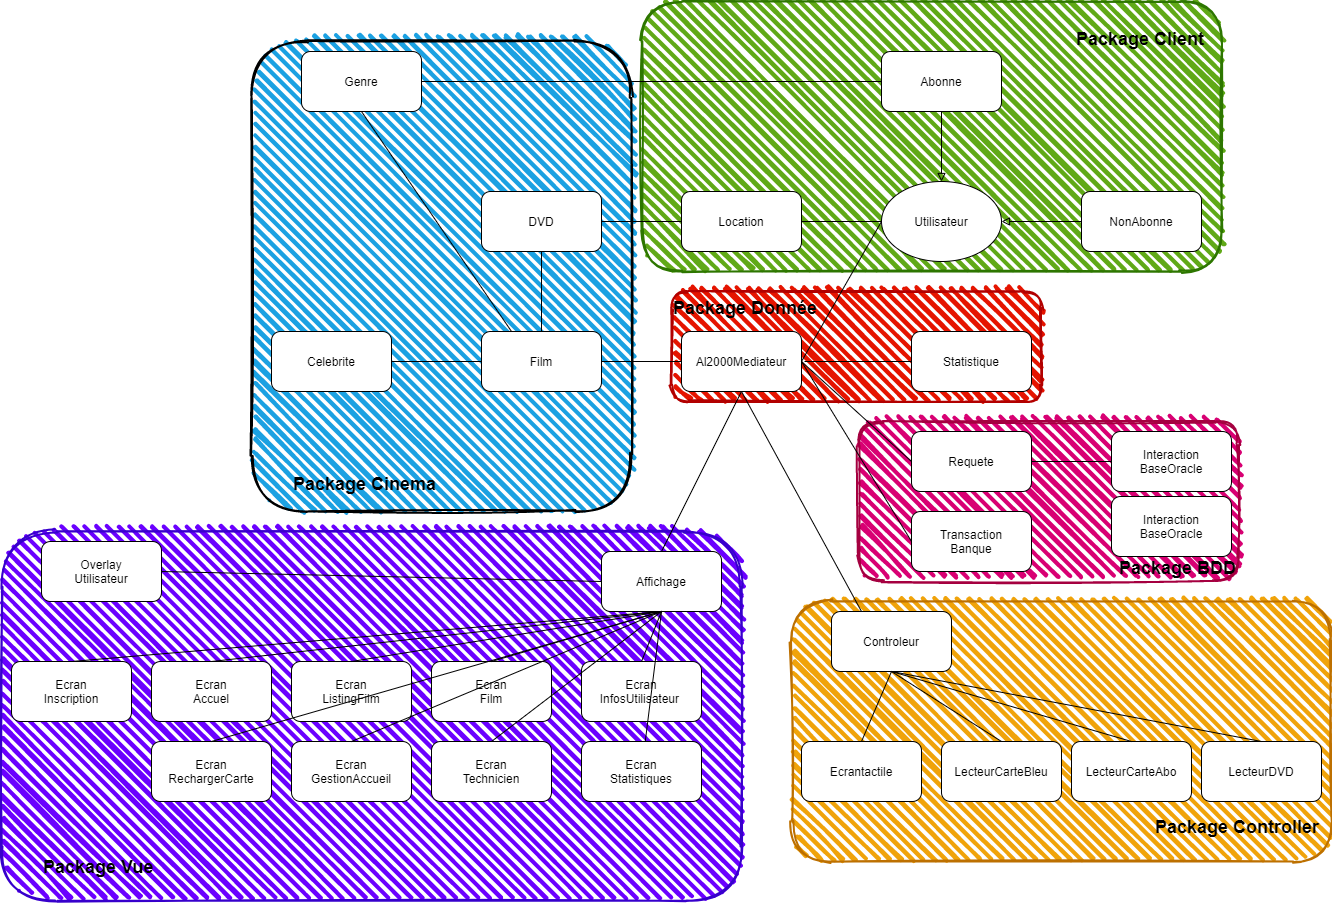

The diagram above was exported from draw.io. Its source (the exported page's mxGraphModel, read from the mxfile embedded in the PNG):
<mxGraphModel dx="1580" dy="720" grid="1" gridSize="10" guides="1" tooltips="1" connect="1" arrows="1" fold="1" page="1" pageScale="1" pageWidth="827" pageHeight="1169" math="0" shadow="0">
  <root>
    <mxCell id="0" />
    <mxCell id="1" parent="0" />
    <mxCell id="110" value="Package Donnée" style="rounded=1;whiteSpace=wrap;html=1;strokeWidth=2;fillWeight=4;hachureGap=8;hachureAngle=45;fillColor=#e51400;sketch=1;fontSize=18;strokeColor=#B20000;fontStyle=1;verticalAlign=top;align=left;fontColor=#000000;" parent="1" vertex="1">
      <mxGeometry x="260" y="350" width="370" height="110" as="geometry" />
    </mxCell>
    <mxCell id="108" value="&lt;blockquote style=&quot;margin: 0 0 0 40px ; border: none ; padding: 0px&quot;&gt;&lt;br&gt;&lt;br&gt;Package Vue&lt;/blockquote&gt;&lt;blockquote style=&quot;margin: 0 0 0 40px ; border: none ; padding: 0px&quot;&gt;&lt;br&gt;&lt;/blockquote&gt;" style="rounded=1;whiteSpace=wrap;html=1;strokeWidth=2;fillWeight=4;hachureGap=8;hachureAngle=45;fillColor=#6a00ff;sketch=1;strokeColor=#3700CC;fontSize=18;fontStyle=1;verticalAlign=bottom;align=left;fontColor=#000000;" parent="1" vertex="1">
      <mxGeometry x="-410" y="590" width="740" height="370" as="geometry" />
    </mxCell>
    <mxCell id="109" value="Package Controller&amp;nbsp;&amp;nbsp;&lt;br&gt;&amp;nbsp;&amp;nbsp;" style="rounded=1;whiteSpace=wrap;html=1;strokeWidth=2;fillWeight=4;hachureGap=8;hachureAngle=45;fillColor=#f0a30a;sketch=1;strokeColor=#BD7000;fontSize=18;fontStyle=1;align=right;verticalAlign=bottom;fontColor=#000000;" parent="1" vertex="1">
      <mxGeometry x="380" y="660" width="540" height="260" as="geometry" />
    </mxCell>
    <mxCell id="107" value="&lt;b&gt;&lt;font style=&quot;font-size: 18px&quot;&gt;Package BDD&lt;/font&gt;&lt;/b&gt;" style="rounded=1;whiteSpace=wrap;html=1;strokeWidth=2;fillWeight=4;hachureGap=8;hachureAngle=45;fillColor=#d80073;sketch=1;strokeColor=#A50040;align=right;verticalAlign=bottom;fontColor=#000000;" parent="1" vertex="1">
      <mxGeometry x="447" y="480" width="380" height="160" as="geometry" />
    </mxCell>
    <mxCell id="106" value="&lt;blockquote style=&quot;margin: 0 0 0 40px ; border: none ; padding: 0px&quot;&gt;&lt;/blockquote&gt;&lt;blockquote style=&quot;margin: 0 0 0 40px ; border: none ; padding: 0px&quot;&gt;&lt;blockquote style=&quot;margin: 0 0 0 40px ; border: none ; padding: 0px&quot;&gt;&lt;blockquote style=&quot;margin: 0 0 0 40px ; border: none ; padding: 0px&quot;&gt;&lt;span style=&quot;font-size: 18px&quot;&gt;&lt;b&gt;&lt;br&gt;&lt;/b&gt;&lt;/span&gt;&lt;/blockquote&gt;&lt;/blockquote&gt;&lt;/blockquote&gt;&lt;blockquote style=&quot;margin: 0 0 0 40px ; border: none ; padding: 0px&quot;&gt;&lt;blockquote style=&quot;margin: 0 0 0 40px ; border: none ; padding: 0px&quot;&gt;&lt;blockquote style=&quot;margin: 0 0 0 40px ; border: none ; padding: 0px&quot;&gt;&lt;blockquote style=&quot;margin: 0 0 0 40px ; border: none ; padding: 0px&quot;&gt;&lt;b&gt;&lt;font style=&quot;font-size: 18px&quot;&gt;Package Client&amp;nbsp; &amp;nbsp;&lt;/font&gt;&lt;/b&gt;&lt;/blockquote&gt;&lt;/blockquote&gt;&lt;/blockquote&gt;&lt;/blockquote&gt;" style="rounded=1;whiteSpace=wrap;html=1;strokeWidth=2;fillWeight=4;hachureGap=8;hachureAngle=45;fillColor=#60a917;sketch=1;strokeColor=#2D7600;align=right;verticalAlign=top;labelBackgroundColor=none;fontColor=#000000;" parent="1" vertex="1">
      <mxGeometry x="230" y="60" width="580" height="270" as="geometry" />
    </mxCell>
    <mxCell id="105" value="&lt;blockquote style=&quot;margin: 0 0 0 40px ; border: none ; padding: 0px&quot;&gt;&lt;b style=&quot;line-height: 120%&quot;&gt;&lt;font style=&quot;font-size: 18px&quot;&gt;&lt;br&gt;&lt;/font&gt;&lt;/b&gt;&lt;/blockquote&gt;&lt;blockquote style=&quot;margin: 0 0 0 40px ; border: none ; padding: 0px&quot;&gt;&lt;b style=&quot;line-height: 120%&quot;&gt;&lt;font style=&quot;font-size: 18px&quot;&gt;Package Cinem&lt;/font&gt;&lt;/b&gt;&lt;b style=&quot;line-height: 120%&quot;&gt;&lt;font style=&quot;font-size: 18px&quot;&gt;a&lt;/font&gt;&lt;/b&gt;&lt;/blockquote&gt;&lt;blockquote style=&quot;margin: 0 0 0 40px ; border: none ; padding: 0px&quot;&gt;&lt;b style=&quot;line-height: 120%&quot;&gt;&lt;font style=&quot;font-size: 18px&quot;&gt;&lt;br&gt;&lt;/font&gt;&lt;/b&gt;&lt;/blockquote&gt;" style="rounded=1;whiteSpace=wrap;html=1;strokeWidth=2;fillWeight=4;hachureGap=8;hachureAngle=45;fillColor=#1ba1e2;sketch=1;align=left;verticalAlign=bottom;fontColor=#000000;" parent="1" vertex="1">
      <mxGeometry x="-160" y="100" width="380" height="470" as="geometry" />
    </mxCell>
    <mxCell id="49" value="DVD" style="whiteSpace=wrap;html=1;rounded=1;" parent="1" vertex="1">
      <mxGeometry x="70" y="250" width="120" height="60" as="geometry" />
    </mxCell>
    <mxCell id="47" value="" style="edgeStyle=orthogonalEdgeStyle;rounded=0;orthogonalLoop=1;jettySize=auto;html=1;endArrow=none;endFill=0;" parent="1" source="6" target="46" edge="1">
      <mxGeometry relative="1" as="geometry" />
    </mxCell>
    <object label="Al2000Mediateur" id="6">
      <mxCell style="rounded=1;whiteSpace=wrap;html=1;" parent="1" vertex="1">
        <mxGeometry x="270" y="390" width="120" height="60" as="geometry" />
      </mxCell>
    </object>
    <mxCell id="35" value="Statistique" style="whiteSpace=wrap;html=1;rounded=1;" parent="1" vertex="1">
      <mxGeometry x="500" y="390" width="120" height="60" as="geometry" />
    </mxCell>
    <mxCell id="40" value="Location" style="whiteSpace=wrap;html=1;rounded=1;" parent="1" vertex="1">
      <mxGeometry x="270" y="250" width="120" height="60" as="geometry" />
    </mxCell>
    <mxCell id="148" style="edgeStyle=orthogonalEdgeStyle;rounded=0;orthogonalLoop=1;jettySize=auto;html=1;endArrow=none;endFill=0;" edge="1" parent="1" source="46" target="70">
      <mxGeometry relative="1" as="geometry" />
    </mxCell>
    <mxCell id="46" value="Film" style="whiteSpace=wrap;html=1;rounded=1;" parent="1" vertex="1">
      <mxGeometry x="70" y="390" width="120" height="60" as="geometry" />
    </mxCell>
    <object label="Affichage" id="54">
      <mxCell style="rounded=1;whiteSpace=wrap;html=1;" parent="1" vertex="1">
        <mxGeometry x="190" y="610" width="120" height="60" as="geometry" />
      </mxCell>
    </object>
    <object label="Controleur" id="57">
      <mxCell style="rounded=1;whiteSpace=wrap;html=1;" parent="1" vertex="1">
        <mxGeometry x="420" y="670" width="120" height="60" as="geometry" />
      </mxCell>
    </object>
    <mxCell id="59" value="" style="endArrow=none;html=1;exitX=0.5;exitY=0;exitDx=0;exitDy=0;" parent="1" source="54" edge="1">
      <mxGeometry width="50" height="50" relative="1" as="geometry">
        <mxPoint x="280" y="500" as="sourcePoint" />
        <mxPoint x="330" y="450" as="targetPoint" />
      </mxGeometry>
    </mxCell>
    <mxCell id="60" value="" style="endArrow=none;html=1;entryX=0.5;entryY=1;entryDx=0;entryDy=0;exitX=0.25;exitY=0;exitDx=0;exitDy=0;" parent="1" source="57" target="6" edge="1">
      <mxGeometry width="50" height="50" relative="1" as="geometry">
        <mxPoint x="340" y="500" as="sourcePoint" />
        <mxPoint x="390" y="450" as="targetPoint" />
      </mxGeometry>
    </mxCell>
    <mxCell id="70" value="Celebrite" style="rounded=1;whiteSpace=wrap;html=1;" parent="1" vertex="1">
      <mxGeometry x="-140" y="390" width="120" height="60" as="geometry" />
    </mxCell>
    <mxCell id="83" value="" style="endArrow=none;html=1;entryX=0;entryY=0.5;entryDx=0;entryDy=0;exitX=1;exitY=0.5;exitDx=0;exitDy=0;" parent="1" source="49" target="40" edge="1">
      <mxGeometry width="50" height="50" relative="1" as="geometry">
        <mxPoint x="140" y="360" as="sourcePoint" />
        <mxPoint x="190" y="310" as="targetPoint" />
      </mxGeometry>
    </mxCell>
    <mxCell id="84" value="Genre" style="rounded=1;whiteSpace=wrap;html=1;" parent="1" vertex="1">
      <mxGeometry x="-110" y="110" width="120" height="60" as="geometry" />
    </mxCell>
    <mxCell id="85" value="" style="endArrow=none;html=1;entryX=0.5;entryY=1;entryDx=0;entryDy=0;exitX=0.5;exitY=0;exitDx=0;exitDy=0;" parent="1" source="46" target="49" edge="1">
      <mxGeometry width="50" height="50" relative="1" as="geometry">
        <mxPoint x="133" y="391" as="sourcePoint" />
        <mxPoint x="200" y="320" as="targetPoint" />
      </mxGeometry>
    </mxCell>
    <mxCell id="87" value="" style="endArrow=none;html=1;entryX=0.5;entryY=1;entryDx=0;entryDy=0;exitX=0.25;exitY=0;exitDx=0;exitDy=0;" parent="1" source="46" target="84" edge="1">
      <mxGeometry width="50" height="50" relative="1" as="geometry">
        <mxPoint x="90" y="350" as="sourcePoint" />
        <mxPoint x="140" y="300" as="targetPoint" />
      </mxGeometry>
    </mxCell>
    <mxCell id="90" value="" style="endArrow=none;html=1;exitX=1;exitY=0.5;exitDx=0;exitDy=0;entryX=0;entryY=0.5;entryDx=0;entryDy=0;" parent="1" source="6" target="92" edge="1">
      <mxGeometry width="50" height="50" relative="1" as="geometry">
        <mxPoint x="410" y="390" as="sourcePoint" />
        <mxPoint x="470" y="310" as="targetPoint" />
      </mxGeometry>
    </mxCell>
    <mxCell id="91" value="" style="endArrow=none;html=1;entryX=0;entryY=0.5;entryDx=0;entryDy=0;" parent="1" source="40" edge="1">
      <mxGeometry width="50" height="50" relative="1" as="geometry">
        <mxPoint x="390" y="330" as="sourcePoint" />
        <mxPoint x="470" y="280" as="targetPoint" />
      </mxGeometry>
    </mxCell>
    <mxCell id="94" value="" style="edgeStyle=orthogonalEdgeStyle;rounded=0;orthogonalLoop=1;jettySize=auto;html=1;endArrow=block;endFill=0;entryX=0.5;entryY=0;entryDx=0;entryDy=0;exitX=0.5;exitY=1;exitDx=0;exitDy=0;" parent="1" source="93" target="92" edge="1">
      <mxGeometry relative="1" as="geometry" />
    </mxCell>
    <mxCell id="96" value="" style="edgeStyle=orthogonalEdgeStyle;rounded=0;orthogonalLoop=1;jettySize=auto;html=1;endArrow=block;endFill=0;exitX=0;exitY=0.5;exitDx=0;exitDy=0;entryX=1;entryY=0.5;entryDx=0;entryDy=0;" parent="1" source="95" target="92" edge="1">
      <mxGeometry relative="1" as="geometry" />
    </mxCell>
    <mxCell id="92" value="Utilisateur" style="ellipse;whiteSpace=wrap;html=1;rounded=0;" parent="1" vertex="1">
      <mxGeometry x="470" y="240" width="120" height="80" as="geometry" />
    </mxCell>
    <mxCell id="98" value="" style="edgeStyle=orthogonalEdgeStyle;rounded=0;orthogonalLoop=1;jettySize=auto;html=1;endArrow=none;endFill=0;entryX=1;entryY=0.5;entryDx=0;entryDy=0;" parent="1" source="93" target="84" edge="1">
      <mxGeometry relative="1" as="geometry">
        <mxPoint x="390" y="140" as="targetPoint" />
      </mxGeometry>
    </mxCell>
    <mxCell id="93" value="Abonne" style="whiteSpace=wrap;html=1;rounded=1;" parent="1" vertex="1">
      <mxGeometry x="470" y="110" width="120" height="60" as="geometry" />
    </mxCell>
    <mxCell id="95" value="NonAbonne" style="whiteSpace=wrap;html=1;rounded=1;" parent="1" vertex="1">
      <mxGeometry x="670" y="250" width="120" height="60" as="geometry" />
    </mxCell>
    <mxCell id="102" value="" style="edgeStyle=orthogonalEdgeStyle;rounded=0;orthogonalLoop=1;jettySize=auto;html=1;endArrow=none;endFill=0;" parent="1" source="100" target="101" edge="1">
      <mxGeometry relative="1" as="geometry" />
    </mxCell>
    <mxCell id="100" value="Requete" style="whiteSpace=wrap;html=1;rounded=1;" parent="1" vertex="1">
      <mxGeometry x="500" y="490" width="120" height="60" as="geometry" />
    </mxCell>
    <mxCell id="101" value="Interaction&lt;br&gt;BaseOracle" style="whiteSpace=wrap;html=1;rounded=1;" parent="1" vertex="1">
      <mxGeometry x="700" y="490" width="120" height="60" as="geometry" />
    </mxCell>
    <mxCell id="103" value="" style="endArrow=none;html=1;entryX=0;entryY=0.5;entryDx=0;entryDy=0;" parent="1" target="35" edge="1">
      <mxGeometry width="50" height="50" relative="1" as="geometry">
        <mxPoint x="393" y="420" as="sourcePoint" />
        <mxPoint x="550" y="390" as="targetPoint" />
      </mxGeometry>
    </mxCell>
    <mxCell id="104" value="" style="endArrow=none;html=1;entryX=0;entryY=0.5;entryDx=0;entryDy=0;exitX=1;exitY=0.5;exitDx=0;exitDy=0;" parent="1" source="6" target="100" edge="1">
      <mxGeometry width="50" height="50" relative="1" as="geometry">
        <mxPoint x="390" y="470" as="sourcePoint" />
        <mxPoint x="460.71067811865476" y="420" as="targetPoint" />
      </mxGeometry>
    </mxCell>
    <mxCell id="111" value="Ecrantactile" style="rounded=1;whiteSpace=wrap;html=1;fontSize=12;align=center;" parent="1" vertex="1">
      <mxGeometry x="390" y="800" width="120" height="60" as="geometry" />
    </mxCell>
    <mxCell id="112" value="LecteurCarteBleu" style="rounded=1;whiteSpace=wrap;html=1;fontSize=12;align=center;" parent="1" vertex="1">
      <mxGeometry x="530" y="800" width="120" height="60" as="geometry" />
    </mxCell>
    <mxCell id="114" value="LecteurCarteAbo" style="rounded=1;whiteSpace=wrap;html=1;fontSize=12;align=center;" parent="1" vertex="1">
      <mxGeometry x="660" y="800" width="120" height="60" as="geometry" />
    </mxCell>
    <mxCell id="117" value="" style="endArrow=none;html=1;fontSize=12;entryX=0.5;entryY=0;entryDx=0;entryDy=0;exitX=0.5;exitY=1;exitDx=0;exitDy=0;" parent="1" source="57" target="112" edge="1">
      <mxGeometry width="50" height="50" relative="1" as="geometry">
        <mxPoint x="440" y="590" as="sourcePoint" />
        <mxPoint x="490" y="540" as="targetPoint" />
      </mxGeometry>
    </mxCell>
    <mxCell id="118" value="" style="endArrow=none;html=1;fontSize=12;exitX=0.5;exitY=1;exitDx=0;exitDy=0;entryX=0.5;entryY=0;entryDx=0;entryDy=0;" parent="1" source="57" target="114" edge="1">
      <mxGeometry width="50" height="50" relative="1" as="geometry">
        <mxPoint x="620" y="680" as="sourcePoint" />
        <mxPoint x="670" y="630" as="targetPoint" />
      </mxGeometry>
    </mxCell>
    <mxCell id="119" value="" style="endArrow=none;html=1;fontSize=12;entryX=0.5;entryY=1;entryDx=0;entryDy=0;exitX=0.5;exitY=0;exitDx=0;exitDy=0;" parent="1" source="111" target="57" edge="1">
      <mxGeometry width="50" height="50" relative="1" as="geometry">
        <mxPoint x="460" y="800" as="sourcePoint" />
        <mxPoint x="510" y="750" as="targetPoint" />
      </mxGeometry>
    </mxCell>
    <mxCell id="120" value="Transaction&lt;br&gt;Banque" style="whiteSpace=wrap;html=1;rounded=1;" parent="1" vertex="1">
      <mxGeometry x="500" y="570" width="120" height="60" as="geometry" />
    </mxCell>
    <mxCell id="121" value="" style="endArrow=none;html=1;fontSize=12;exitX=0;exitY=0.5;exitDx=0;exitDy=0;" parent="1" source="120" edge="1">
      <mxGeometry width="50" height="50" relative="1" as="geometry">
        <mxPoint x="410" y="550" as="sourcePoint" />
        <mxPoint x="390" y="420" as="targetPoint" />
      </mxGeometry>
    </mxCell>
    <mxCell id="122" value="LecteurDVD" style="rounded=1;whiteSpace=wrap;html=1;fontSize=12;align=center;" parent="1" vertex="1">
      <mxGeometry x="790" y="800" width="120" height="60" as="geometry" />
    </mxCell>
    <mxCell id="123" value="" style="endArrow=none;html=1;fontSize=12;entryX=0.5;entryY=0;entryDx=0;entryDy=0;" parent="1" target="122" edge="1">
      <mxGeometry width="50" height="50" relative="1" as="geometry">
        <mxPoint x="480" y="730" as="sourcePoint" />
        <mxPoint x="730" y="810" as="targetPoint" />
      </mxGeometry>
    </mxCell>
    <object label="Ecran&lt;br&gt;Accuel" id="125">
      <mxCell style="rounded=1;whiteSpace=wrap;html=1;" parent="1" vertex="1">
        <mxGeometry x="-260" y="720" width="120" height="60" as="geometry" />
      </mxCell>
    </object>
    <object label="Ecran&lt;br&gt;ListingFilm" id="126">
      <mxCell style="rounded=1;whiteSpace=wrap;html=1;" parent="1" vertex="1">
        <mxGeometry x="-120" y="720" width="120" height="60" as="geometry" />
      </mxCell>
    </object>
    <object label="Ecran&lt;br&gt;Film" id="127">
      <mxCell style="rounded=1;whiteSpace=wrap;html=1;" parent="1" vertex="1">
        <mxGeometry x="20" y="720" width="120" height="60" as="geometry" />
      </mxCell>
    </object>
    <object label="Ecran&lt;br&gt;InfosUtilisateur&amp;nbsp;" id="128">
      <mxCell style="rounded=1;whiteSpace=wrap;html=1;" parent="1" vertex="1">
        <mxGeometry x="170" y="720" width="120" height="60" as="geometry" />
      </mxCell>
    </object>
    <object label="Ecran&lt;br&gt;RechargerCarte" id="129">
      <mxCell style="rounded=1;whiteSpace=wrap;html=1;" parent="1" vertex="1">
        <mxGeometry x="-260" y="800" width="120" height="60" as="geometry" />
      </mxCell>
    </object>
    <object label="Ecran&lt;br&gt;GestionAccueil" id="130">
      <mxCell style="rounded=1;whiteSpace=wrap;html=1;" parent="1" vertex="1">
        <mxGeometry x="-120" y="800" width="120" height="60" as="geometry" />
      </mxCell>
    </object>
    <object label="Ecran&lt;br&gt;Technicien" id="131">
      <mxCell style="rounded=1;whiteSpace=wrap;html=1;" parent="1" vertex="1">
        <mxGeometry x="20" y="800" width="120" height="60" as="geometry" />
      </mxCell>
    </object>
    <object label="Ecran&lt;br&gt;Statistiques" id="132">
      <mxCell style="rounded=1;whiteSpace=wrap;html=1;" parent="1" vertex="1">
        <mxGeometry x="170" y="800" width="120" height="60" as="geometry" />
      </mxCell>
    </object>
    <object label="Overlay&lt;br&gt;Utilisateur" id="133">
      <mxCell style="rounded=1;whiteSpace=wrap;html=1;" parent="1" vertex="1">
        <mxGeometry x="-370" y="600" width="120" height="60" as="geometry" />
      </mxCell>
    </object>
    <mxCell id="134" value="" style="endArrow=none;html=1;fontSize=12;entryX=0;entryY=0.5;entryDx=0;entryDy=0;exitX=1;exitY=0.5;exitDx=0;exitDy=0;" parent="1" source="133" target="54" edge="1">
      <mxGeometry width="50" height="50" relative="1" as="geometry">
        <mxPoint x="-140" y="690" as="sourcePoint" />
        <mxPoint x="-90" y="640" as="targetPoint" />
      </mxGeometry>
    </mxCell>
    <mxCell id="136" value="" style="endArrow=none;html=1;fontSize=12;entryX=0.5;entryY=1;entryDx=0;entryDy=0;exitX=0.5;exitY=0;exitDx=0;exitDy=0;" parent="1" source="125" target="54" edge="1">
      <mxGeometry width="50" height="50" relative="1" as="geometry">
        <mxPoint x="50" y="810" as="sourcePoint" />
        <mxPoint x="100" y="760" as="targetPoint" />
      </mxGeometry>
    </mxCell>
    <mxCell id="137" value="" style="endArrow=none;html=1;fontSize=12;entryX=0.5;entryY=1;entryDx=0;entryDy=0;exitX=0.5;exitY=0;exitDx=0;exitDy=0;" parent="1" source="126" target="54" edge="1">
      <mxGeometry width="50" height="50" relative="1" as="geometry">
        <mxPoint x="-190" y="730" as="sourcePoint" />
        <mxPoint x="260" y="680" as="targetPoint" />
      </mxGeometry>
    </mxCell>
    <mxCell id="138" value="" style="endArrow=none;html=1;fontSize=12;entryX=0.5;entryY=1;entryDx=0;entryDy=0;exitX=0.5;exitY=0;exitDx=0;exitDy=0;" parent="1" source="127" target="54" edge="1">
      <mxGeometry width="50" height="50" relative="1" as="geometry">
        <mxPoint x="-50" y="730" as="sourcePoint" />
        <mxPoint x="260" y="680" as="targetPoint" />
      </mxGeometry>
    </mxCell>
    <mxCell id="139" value="" style="endArrow=none;html=1;fontSize=12;entryX=0.5;entryY=1;entryDx=0;entryDy=0;exitX=0.5;exitY=0;exitDx=0;exitDy=0;" parent="1" source="128" target="54" edge="1">
      <mxGeometry width="50" height="50" relative="1" as="geometry">
        <mxPoint x="90" y="730" as="sourcePoint" />
        <mxPoint x="260" y="680" as="targetPoint" />
      </mxGeometry>
    </mxCell>
    <mxCell id="140" value="" style="endArrow=none;html=1;fontSize=12;" parent="1" source="132" edge="1">
      <mxGeometry width="50" height="50" relative="1" as="geometry">
        <mxPoint x="240" y="730" as="sourcePoint" />
        <mxPoint x="250" y="670" as="targetPoint" />
      </mxGeometry>
    </mxCell>
    <mxCell id="141" value="" style="endArrow=none;html=1;fontSize=12;exitX=0.5;exitY=0;exitDx=0;exitDy=0;entryX=0.5;entryY=1;entryDx=0;entryDy=0;" parent="1" source="131" target="54" edge="1">
      <mxGeometry width="50" height="50" relative="1" as="geometry">
        <mxPoint x="243.75" y="810" as="sourcePoint" />
        <mxPoint x="260" y="680" as="targetPoint" />
      </mxGeometry>
    </mxCell>
    <mxCell id="142" value="" style="endArrow=none;html=1;fontSize=12;exitX=0.5;exitY=0;exitDx=0;exitDy=0;" parent="1" source="130" edge="1">
      <mxGeometry width="50" height="50" relative="1" as="geometry">
        <mxPoint x="90" y="810" as="sourcePoint" />
        <mxPoint x="250" y="670" as="targetPoint" />
      </mxGeometry>
    </mxCell>
    <mxCell id="143" value="" style="endArrow=none;html=1;fontSize=12;exitX=0.5;exitY=0;exitDx=0;exitDy=0;" parent="1" source="129" edge="1">
      <mxGeometry width="50" height="50" relative="1" as="geometry">
        <mxPoint x="-50" y="810" as="sourcePoint" />
        <mxPoint x="250" y="670" as="targetPoint" />
      </mxGeometry>
    </mxCell>
    <object label="Ecran&lt;br&gt;Inscription" id="144">
      <mxCell style="rounded=1;whiteSpace=wrap;html=1;" parent="1" vertex="1">
        <mxGeometry x="-400" y="720" width="120" height="60" as="geometry" />
      </mxCell>
    </object>
    <mxCell id="145" value="" style="endArrow=none;html=1;fontSize=12;entryX=0.5;entryY=1;entryDx=0;entryDy=0;exitX=0.5;exitY=0;exitDx=0;exitDy=0;" parent="1" source="144" target="54" edge="1">
      <mxGeometry width="50" height="50" relative="1" as="geometry">
        <mxPoint x="-190" y="730" as="sourcePoint" />
        <mxPoint x="260" y="680" as="targetPoint" />
      </mxGeometry>
    </mxCell>
    <mxCell id="146" value="Interaction&lt;br&gt;BaseOracle" style="whiteSpace=wrap;html=1;rounded=1;" vertex="1" parent="1">
      <mxGeometry x="700" y="555" width="120" height="60" as="geometry" />
    </mxCell>
  </root>
</mxGraphModel>